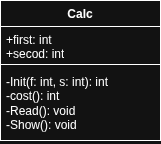

The diagram above was exported from draw.io. Its source (the exported page's mxGraphModel, read from the mxfile embedded in the PNG):
<mxGraphModel dx="471" dy="262" grid="1" gridSize="10" guides="1" tooltips="1" connect="1" arrows="1" fold="1" page="1" pageScale="1" pageWidth="827" pageHeight="1169" math="0" shadow="0">
  <root>
    <mxCell id="0" />
    <mxCell id="1" parent="0" />
    <mxCell id="1xFwop5fwAesxccRd4fI-1" parent="1" style="swimlane;fontStyle=1;align=center;verticalAlign=top;childLayout=stackLayout;horizontal=1;startSize=26;horizontalStack=0;resizeParent=1;resizeParentMax=0;resizeLast=0;collapsible=1;marginBottom=0;whiteSpace=wrap;html=1;" value="Calc" vertex="1">
      <mxGeometry height="140" width="160" x="310" y="110" as="geometry" />
    </mxCell>
    <mxCell id="1xFwop5fwAesxccRd4fI-2" parent="1xFwop5fwAesxccRd4fI-1" style="text;strokeColor=none;fillColor=none;align=left;verticalAlign=top;spacingLeft=4;spacingRight=4;overflow=hidden;rotatable=0;points=[[0,0.5],[1,0.5]];portConstraint=eastwest;whiteSpace=wrap;html=1;" value="+first: int&lt;div&gt;+secod: int&lt;/div&gt;&lt;div&gt;&lt;br&gt;&lt;/div&gt;" vertex="1">
      <mxGeometry height="34" width="160" y="26" as="geometry" />
    </mxCell>
    <mxCell id="1xFwop5fwAesxccRd4fI-3" parent="1xFwop5fwAesxccRd4fI-1" style="line;strokeWidth=1;fillColor=none;align=left;verticalAlign=middle;spacingTop=-1;spacingLeft=3;spacingRight=3;rotatable=0;labelPosition=right;points=[];portConstraint=eastwest;strokeColor=inherit;" value="" vertex="1">
      <mxGeometry height="8" width="160" y="60" as="geometry" />
    </mxCell>
    <mxCell id="1xFwop5fwAesxccRd4fI-4" parent="1xFwop5fwAesxccRd4fI-1" style="text;strokeColor=none;fillColor=none;align=left;verticalAlign=top;spacingLeft=4;spacingRight=4;overflow=hidden;rotatable=0;points=[[0,0.5],[1,0.5]];portConstraint=eastwest;whiteSpace=wrap;html=1;" value="-Init(f: int, s: int): int&lt;div&gt;-cost(): int&lt;/div&gt;&lt;div&gt;-Read(): void&lt;/div&gt;&lt;div&gt;-Show(): void&lt;/div&gt;" vertex="1">
      <mxGeometry height="72" width="160" y="68" as="geometry" />
    </mxCell>
  </root>
</mxGraphModel>